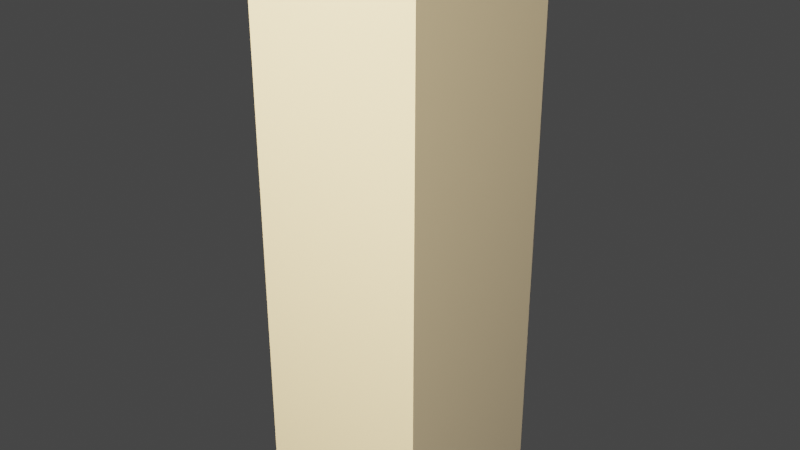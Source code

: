 # Source: torch.blend  (saved by Blender 3.3.6; exported with 4.5.12 LTS)
import bpy
from mathutils import Matrix  # noqa: F401  (used for matrix-valued properties, if any)

bpy.ops.wm.read_factory_settings(use_empty=True)
scene = bpy.context.scene
scene.name = 'Scene'

# ---- collections
col_torch = bpy.data.collections.new('Torch'); scene.collection.children.link(col_torch)

# ---- materials (node trees are filled in below, after node groups)
mat_atlas = bpy.data.materials.new('Atlas')

# ---- material node trees

# ---- world
world_world = bpy.data.worlds.new('World'); scene.world = world_world
world_world.use_nodes = True; world_world.node_tree.nodes.clear()
_N = world_world.node_tree.nodes; _L = world_world.node_tree.links
n0 = _N.new('ShaderNodeOutputWorld'); n0.name = 'World Output'; n0.location = (300, 300)
n1 = _N.new('ShaderNodeBackground'); n1.name = 'Background'; n1.location = (10, 300)
n1.inputs[0].default_value = (0.05088, 0.05088, 0.05088, 1.0)
_L.new(n1.outputs[0], n0.inputs[0])
n0.is_active_output = True
world_world.color = (0.05088, 0.05088, 0.05088)
world_world.use_sun_shadow = False
world_world.sun_shadow_jitter_overblur = 0.0

# ---- lights
light_point_002 = bpy.data.lights.new('Point.002', 'POINT')
light_point_002.color = (1.0, 0.7426, 0.383)
light_point_002.transmission_factor = 0.0
light_point_002.use_custom_distance = True
light_point_002.cutoff_distance = 20.0
light_point_002.energy = 200.0
light_point_002.shadow_soft_size = 1.0
light_point_002.shadow_maximum_resolution = 0.006
light_point_002.use_absolute_resolution = True

# ---- meshes
me_cube = bpy.data.meshes.new('Cube')
me_cube.from_pydata([(1.0, 1.0, 1.0), (1.0, 1.0, -1.0), (1.0, -1.0, 1.0), (1.0, -1.0, -1.0), (-1.0, 1.0, 1.0), (-1.0, 1.0, -1.0), (-1.0, -1.0, 1.0), (-1.0, -1.0, -1.0)], [], [(0, 4, 6, 2), (3, 2, 6, 7), (7, 6, 4, 5), (5, 1, 3, 7), (1, 0, 2, 3), (5, 4, 0, 1)])
_uv = me_cube.uv_layers.new(name='UVMap')
_uv.uv.foreach_set('vector', [0.5812, 0.01123, 0.6731, 0.01123, 0.6731, 0.2409, 0.5812, 0.2409, 0.5812, 0.01123, 0.6731, 0.01123, 0.6731, 0.2409, 0.5812, 0.2409, 0.5812, 0.01123, 0.6731, 0.01123, 0.6731, 0.2409, 0.5812, 0.2409, 0.5812, 0.01123, 0.6731, 0.01123, 0.6731, 0.2409, 0.5812, 0.2409, 0.5812, 0.01123, 0.6731, 0.01123, 0.6731, 0.2409, 0.5812, 0.2409, 0.5812, 0.01123, 0.6731, 0.01123, 0.6731, 0.2409, 0.5812, 0.2409])
_ca = me_cube.color_attributes.new('Color', 'FLOAT_COLOR', 'POINT')
_ca.data.foreach_set('color', [0.03588, 0.03588, 0.03588, 1.0, 0.05349, 0.05349, 0.05349, 1.0, 0.4694, 0.4694, 0.4694, 1.0, 0.3845, 0.3845, 0.3845, 1.0, 0.03521, 0.03521, 0.03521, 1.0, 0.04919, 0.04919, 0.04919, 1.0, 0.4664, 0.4664, 0.4664, 1.0, 0.3842, 0.3842, 0.3842, 1.0])
me_cube.materials.append(mat_atlas)
me_cube.use_mirror_vertex_groups = False
me_cube.update()
me_cube_001 = bpy.data.meshes.new('Cube.001')
me_cube_001.from_pydata([(1.0, 1.0, 1.0), (1.0, 1.0, -1.0), (1.0, -1.0, 1.0), (1.0, -1.0, -1.0), (-1.0, 1.0, 1.0), (-1.0, 1.0, -1.0), (-1.0, -1.0, 1.0), (-1.0, -1.0, -1.0)], [], [(0, 4, 6, 2), (3, 2, 6, 7), (7, 6, 4, 5), (5, 1, 3, 7), (1, 0, 2, 3), (5, 4, 0, 1)])
_uv = me_cube_001.uv_layers.new(name='UVMap')
_uv.uv.foreach_set('vector', [0.7584, 0.256, 0.995, 0.256, 0.995, 0.4926, 0.7584, 0.4926, 0.7584, 0.256, 0.995, 0.256, 0.995, 0.4926, 0.7584, 0.4926, 0.7584, 0.256, 0.995, 0.256, 0.995, 0.4926, 0.7584, 0.4926, 0.7584, 0.256, 0.995, 0.256, 0.995, 0.4926, 0.7584, 0.4926, 0.7584, 0.256, 0.995, 0.256, 0.995, 0.4926, 0.7584, 0.4926, 0.7584, 0.256, 0.995, 0.256, 0.995, 0.4926, 0.7584, 0.4926])
_ca = me_cube_001.color_attributes.new('Color', 'FLOAT_COLOR', 'POINT')
_ca.data.foreach_set('color', [0.3928, 0.3928, 0.3928, 1.0, 0.03735, 0.03735, 0.03735, 1.0, 0.9057, 0.9057, 0.9057, 1.0, 0.4683, 0.4683, 0.4683, 1.0, 0.3927, 0.3927, 0.3927, 1.0, 0.03212, 0.03212, 0.03212, 1.0, 0.9037, 0.9037, 0.9037, 1.0, 0.466, 0.466, 0.466, 1.0])
me_cube_001.materials.append(mat_atlas)
me_cube_001.use_mirror_vertex_groups = False
me_cube_001.update()

# ---- objects
ob_base = bpy.data.objects.new('Base', me_cube)
ob_fire = bpy.data.objects.new('Fire', me_cube_001)
ob_point = bpy.data.objects.new('Point', light_point_002)

# ---- transforms, parenting, visibility, modifiers, constraints
ob_base.location = (0.0, -0.15, 0.0)
ob_base.scale = (0.1, 0.1, 0.25)
ob_base.lock_rotations_4d = False
ob_base.empty_display_type = 'ARROWS'
ob_base.lineart.crease_threshold = 0.0
ob_fire.location = (0.0, -0.15, 0.325)
ob_fire.scale = (0.1, 0.1, 0.075)
ob_fire.lock_rotations_4d = False
ob_fire.empty_display_type = 'ARROWS'
ob_fire.lineart.crease_threshold = 0.0
ob_point.location = (0.0, -0.8619, 0.6806)

# ---- collection membership
col_torch.objects.link(ob_base)
col_torch.objects.link(ob_fire)
col_torch.objects.link(ob_point)

# ---- scene / render settings (as saved in the file)
scene.frame_start = 1; scene.frame_end = 250; scene.frame_set(1)
scene.render.engine = 'CYCLES'
scene.cycles.sampling_pattern = 'TABULATED_SOBOL'
scene.cycles.use_light_tree = False
scene.cycles.bake_type = 'DIFFUSE'
scene.view_settings.view_transform = 'Filmic'
bpy.context.view_layer.update()

# ---- added for rendering (the .blend has no active camera): camera
cam_auto = bpy.data.cameras.new('AutoCamera')
cam_auto.lens = 50.0
cam_auto.sensor_width = 36.0
cam_auto.clip_end = 1000.0
ob_auto_camera = bpy.data.objects.new('AutoCamera', cam_auto)
scene.collection.objects.link(ob_auto_camera)
ob_auto_camera.location = (0.655866, -0.937039, 0.599693)
ob_auto_camera.rotation_euler = (1.09748, -7.21219e-08, 0.694738)
scene.camera = ob_auto_camera
bpy.context.view_layer.update()
